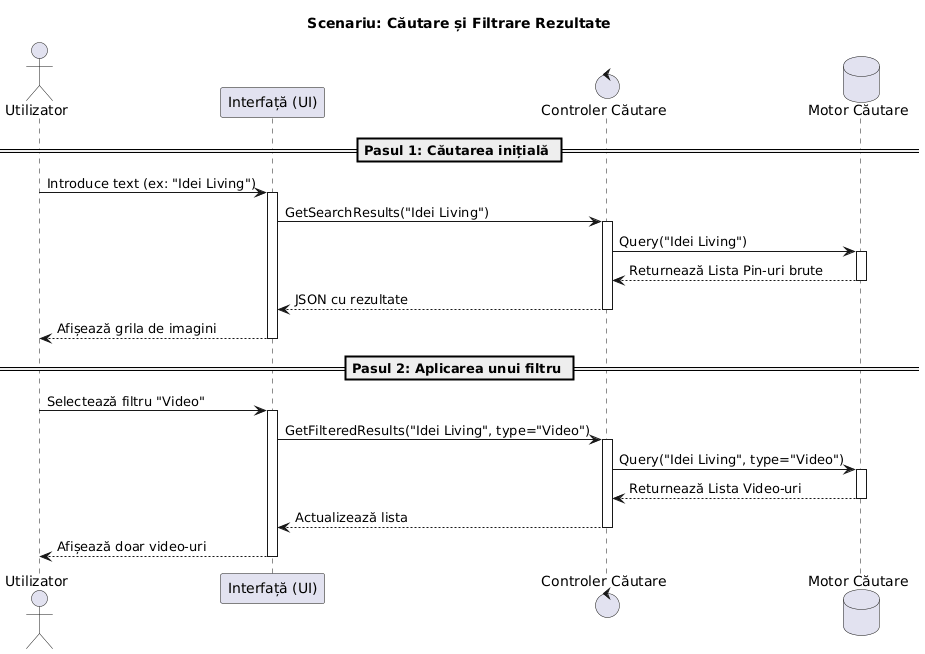

The diagram above was rendered by PlantUML. Its source (embedded in the PNG):
@startuml
title Scenariu: Căutare și Filtrare Rezultate

actor Utilizator as User
participant "Interfață (UI)" as UI
control "Controler Căutare" as Ctrl
database "Motor Căutare" as DB

== Pasul 1: Căutarea inițială ==

User -> UI : Introduce text (ex: "Idei Living")
activate UI

UI -> Ctrl : GetSearchResults("Idei Living")
activate Ctrl

Ctrl -> DB : Query("Idei Living")
activate DB
DB --> Ctrl : Returnează Lista Pin-uri brute
deactivate DB

Ctrl --> UI : JSON cu rezultate
deactivate Ctrl

UI --> User : Afișează grila de imagini
deactivate UI

== Pasul 2: Aplicarea unui filtru ==

User -> UI : Selectează filtru "Video"
activate UI

UI -> Ctrl : GetFilteredResults("Idei Living", type="Video")
activate Ctrl

Ctrl -> DB : Query("Idei Living", type="Video")
activate DB
DB --> Ctrl : Returnează Lista Video-uri
deactivate DB

Ctrl --> UI : Actualizează lista
deactivate Ctrl

UI --> User : Afișează doar video-uri
deactivate UI
@enduml